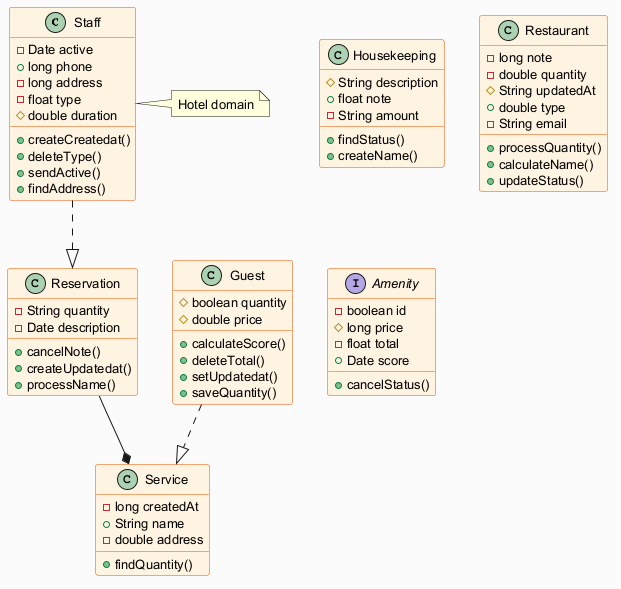

The diagram above was rendered by PlantUML. Its source (embedded in the PNG):
@startuml
skinparam backgroundColor #FAFAFA
skinparam classBackgroundColor #FFF3E0
skinparam classBorderColor #E65100
skinparam defaultFontSize 13
class Staff {
  -Date active
  +long phone
  -long address
  -float type
  #double duration
  +createCreatedat()
  +deleteType()
  +sendActive()
  +findAddress()
}
class Housekeeping {
  #String description
  +float note
  -String amount
  +findStatus()
  +createName()
}
class Reservation {
  -String quantity
  -Date description
  +cancelNote()
  +createUpdatedat()
  +processName()
}
class Restaurant {
  -long note
  -double quantity
  #String updatedAt
  +double type
  -String email
  +processQuantity()
  +calculateName()
  +updateStatus()
}
interface Amenity {
  -boolean id
  #long price
  -float total
  +Date score
  +cancelStatus()
}
class Guest {
  #boolean quantity
  #double price
  +calculateScore()
  +deleteTotal()
  +setUpdatedat()
  +saveQuantity()
}
class Service {
  -long createdAt
  +String name
  -double address
  +findQuantity()
}
Staff ..|> Reservation
Guest ..|> Service
Reservation --* Service
note right of Staff : Hotel domain
@enduml